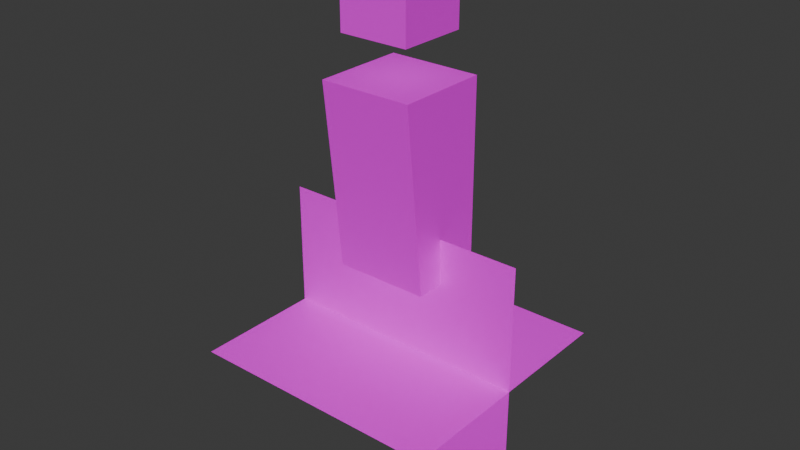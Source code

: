 # Source: human-0.blend  (saved by Blender 4.2.66; exported with 4.5.12 LTS)
import bpy
from mathutils import Matrix  # noqa: F401  (used for matrix-valued properties, if any)

bpy.ops.wm.read_factory_settings(use_empty=True)
scene = bpy.context.scene
scene.name = 'Scene'

# ---- collections
col_human_0 = bpy.data.collections.new('human-0'); scene.collection.children.link(col_human_0)

# ---- images (referenced by path relative to the original .blend; pixels are not part of the script)
import os
ASSET_DIR = os.environ.get("B2B_ASSET_DIR", "")  # directory of the original .blend (textures are referenced by path, not embedded)
HERE = os.path.dirname(os.path.abspath(__file__))  # packed textures are extracted next to this script under _unpacked/

def load_image(name, relpath, width, height, colorspace="sRGB"):
    """Load a texture the original file referenced (path relative to the .blend, or extracted next to this script)."""
    p = next((c for c in (os.path.join(HERE, relpath), os.path.join(ASSET_DIR, relpath)) if relpath and os.path.exists(c)), "")
    if p:
        img = bpy.data.images.load(p, check_existing=True)
        img.name = name
    else:  # same state as the original file: an image datablock whose file is absent (Cycles renders it pink)
        img = bpy.data.images.new(name, width, height)
        img.source = "FILE"
        img.filepath = "//" + (relpath or name)
    img.colorspace_settings.name = colorspace
    return img
img_human_0_tex_png = load_image('human-0.tex.png', 'human-0.tex.png', 1024, 1024, 'sRGB')

# ---- materials (node trees are filled in below, after node groups)
mat_human_0_material = bpy.data.materials.new('human-0-material')

# ---- material node trees
mat_human_0_material.use_nodes = True; mat_human_0_material.node_tree.nodes.clear()
_N = mat_human_0_material.node_tree.nodes; _L = mat_human_0_material.node_tree.links
n0 = _N.new('ShaderNodeBsdfPrincipled'); n0.name = 'Principled BSDF'; n0.location = (10, 300)
n1 = _N.new('ShaderNodeOutputMaterial'); n1.name = 'Material Output'; n1.location = (300, 300)
n1.target = 'CYCLES'
n2 = _N.new('ShaderNodeTexImage'); n2.name = 'Image Texture'; n2.location = (-361, 363)
n2.width = 326
n2.image = img_human_0_tex_png
n3 = _N.new('ShaderNodeOutputMaterial'); n3.name = 'Material Output.001'; n3.location = (300, 80)
n3.target = 'EEVEE'
n4 = _N.new('ShaderNodeMixShader'); n4.name = 'Mix Shader'; n4.location = (300, -140)
n4.label = 'Disable Shadow'
n4.hide = True
n5 = _N.new('ShaderNodeLightPath'); n5.name = 'Light Path'; n5.location = (300, -105)
n5.hide = True
n6 = _N.new('ShaderNodeBsdfTransparent'); n6.name = 'Transparent BSDF'; n6.location = (300, -175)
n6.hide = True
_L.new(n0.outputs[0], n1.inputs[0])
_L.new(n2.outputs[0], n0.inputs[0])
_L.new(n2.outputs[1], n0.inputs[4])
_L.new(n0.outputs[0], n4.inputs[1])
_L.new(n4.outputs[0], n3.inputs[0])
_L.new(n5.outputs[1], n4.inputs[0])
_L.new(n6.outputs[0], n4.inputs[2])
n1.is_active_output = True

# ---- world
world_world = bpy.data.worlds.new('World'); scene.world = world_world
world_world.use_nodes = True; world_world.node_tree.nodes.clear()
_N = world_world.node_tree.nodes; _L = world_world.node_tree.links
n0 = _N.new('ShaderNodeOutputWorld'); n0.name = 'World Output'; n0.location = (300, 300)
n1 = _N.new('ShaderNodeBackground'); n1.name = 'Background'; n1.location = (10, 300)
n1.inputs[0].default_value = (0.05088, 0.05088, 0.05088, 1.0)
_L.new(n1.outputs[0], n0.inputs[0])
n0.is_active_output = True
world_world.color = (0.05088, 0.05088, 0.05088)
world_world.use_sun_shadow = False
world_world.sun_shadow_jitter_overblur = 0.0

# ---- meshes
me_cube_003 = bpy.data.meshes.new('Cube.003')
me_cube_003.from_pydata([(0.1875, -0.1875, 2.117), (-0.1875, -0.1875, 2.117), (0.1875, 0.1875, 2.117), (-0.1875, 0.1875, 2.117), (0.1875, -0.1875, 1.743), (-0.1875, -0.1875, 1.743), (0.1875, 0.1875, 1.743), (-0.1875, 0.1875, 1.743), (0.25, -0.25, 1.48), (-0.25, -0.25, 1.48), (0.25, 0.25, 1.48), (-0.25, 0.25, 1.48), (0.25, -0.1458, 0.48), (-0.25, -0.1458, 0.48), (0.25, 0.25, 0.48), (-0.25, 0.25, 0.48), (0.1969, -0.1969, 2.127), (-0.1969, -0.1969, 2.127), (0.1969, 0.1969, 2.127), (-0.1969, 0.1969, 2.127), (0.1969, -0.1969, 1.733), (-0.1969, -0.1969, 1.733), (0.1969, 0.1969, 1.733), (-0.1969, 0.1969, 1.733), (0.2625, -0.2625, 1.505), (-0.2625, -0.2625, 1.505), (0.2625, 0.2625, 1.505), (-0.2625, 0.2625, 1.505), (0.2625, -0.1531, 0.455), (-0.2625, -0.1531, 0.455), (0.2625, 0.2625, 0.455), (-0.2625, 0.2625, 0.455), (-0.3, -0.3, -0.019), (0.3, -0.3, -0.019), (-0.3, 0.3, -0.019), (0.3, 0.3, -0.019), (-0.7143, -0.7143, 0.0), (0.7143, -0.7143, 0.0), (-0.7143, 0.7143, 0.0), (0.7143, 0.7143, 0.0), (-0.7143, 0.0, -0.7143), (0.7143, 0.0, -0.7143), (-0.7143, 0.0, 0.7143), (0.7143, 0.0, 0.7143)], [], [(0, 2, 3, 1), (2, 6, 7, 3), (6, 4, 5, 7), (4, 0, 1, 5), (2, 0, 4, 6), (7, 5, 1, 3), (8, 10, 11, 9), (10, 14, 15, 11), (14, 12, 13, 15), (12, 8, 9, 13), (10, 8, 12, 14), (15, 13, 9, 11), (16, 18, 19, 17), (18, 22, 23, 19), (22, 20, 21, 23), (20, 16, 17, 21), (18, 16, 20, 22), (23, 21, 17, 19), (24, 26, 27, 25), (30, 28, 29, 31), (28, 24, 25, 29), (26, 24, 28, 30), (31, 29, 25, 27), (32, 33, 35, 34), (36, 37, 39, 38), (40, 41, 43, 42)])
_uv = me_cube_003.uv_layers.new(name='UVMap')
_uv.uv.foreach_set('vector', [0.1562, 0.6875, 0.1562, 0.8438, 2.533e-07, 0.8438, 1.49e-08, 0.6875, 0.3125, 0.375, 0.3125, 0.5312, 0.1563, 0.5312, 0.1563, 0.375, 0.3125, 0.6875, 0.3125, 0.8438, 0.1563, 0.8438, 0.1563, 0.6875, 0.1562, 0.375, 0.1562, 0.5312, 2.16e-08, 0.5312, 3.65e-08, 0.375, 0.3125, 0.6875, 0.1562, 0.6875, 0.1562, 0.5312, 0.3125, 0.5312, 3.883e-08, 0.5312, 0.1562, 0.5312, 0.1562, 0.6875, 2.179e-07, 0.6875, 0.5312, 0.2969, 0.5312, 0.4531, 0.375, 0.4531, 0.375, 0.2969, 1.0, 0.4531, 1.0, 0.8438, 0.8438, 0.8438, 0.8438, 0.4531, 0.6875, 0.2969, 0.6875, 0.4531, 0.5312, 0.4531, 0.5312, 0.2969, 0.6875, 0.4531, 0.6875, 0.8438, 0.5312, 0.8438, 0.5312, 0.4531, 0.8438, 0.8438, 0.6875, 0.8438, 0.6875, 0.4531, 0.8437, 0.4531, 0.375, 0.4531, 0.5312, 0.4531, 0.5312, 0.8438, 0.375, 0.8438, 0.1562, 0.6875, 0.1562, 0.8438, 2.533e-07, 0.8438, 1.49e-08, 0.6875, 0.3125, 0.375, 0.3125, 0.5312, 0.1563, 0.5312, 0.1563, 0.375, 0.3125, 0.6875, 0.3125, 0.8438, 0.1563, 0.8438, 0.1563, 0.6875, 0.1562, 0.375, 0.1562, 0.5312, 2.16e-08, 0.5312, 3.65e-08, 0.375, 0.3125, 0.6875, 0.1562, 0.6875, 0.1562, 0.5312, 0.3125, 0.5312, 3.883e-08, 0.5312, 0.1562, 0.5312, 0.1562, 0.6875, 2.179e-07, 0.6875, 0.5312, 0.2969, 0.5312, 0.4531, 0.375, 0.4531, 0.375, 0.2969, 0.6875, 0.2969, 0.6875, 0.4531, 0.5312, 0.4531, 0.5312, 0.2969, 0.6875, 0.4531, 0.6875, 0.8438, 0.5312, 0.8438, 0.5312, 0.4531, 0.8438, 0.8438, 0.6875, 0.8438, 0.6875, 0.4531, 0.8437, 0.4531, 0.375, 0.4531, 0.5312, 0.4531, 0.5312, 0.8438, 0.375, 0.8438, 0.8, 1.0, 0.7, 1.0, 0.7, 0.9, 0.8, 0.9, 0.0, 0.0, 0.1562, 0.0, 0.1562, 0.1406, 0.0, 0.1406, 0.0, 0.0, 0.1562, 0.0, 0.1562, 0.1406, 0.0, 0.1406])
me_cube_003.materials.append(mat_human_0_material)
me_cube_003.update()
arm_armature_001 = bpy.data.armatures.new('Armature.001')  # bones are not reproduced

# ---- objects
ob_human_0_mesh = bpy.data.objects.new('human-0-mesh', me_cube_003)
ob_human_0_armature = bpy.data.objects.new('human-0-armature', arm_armature_001)

# ---- transforms, parenting, visibility, modifiers, constraints
ob_human_0_mesh.parent = ob_human_0_armature
ob_human_0_mesh.location = (0.0, 0.0, 0.0)
ob_human_0_mesh.visible_shadow = False
_vg = ob_human_0_mesh.vertex_groups.new(name='hips_bone')
_vg.add([8, 9, 10, 11, 12, 13, 14, 15, 24, 25, 26, 27, 28, 29, 30, 31], 1.0, 'REPLACE')
_vg = ob_human_0_mesh.vertex_groups.new(name='head_bone')
_vg.add([0, 1, 2, 3, 4, 5, 6, 7, 16, 17, 18, 19, 20, 21, 22, 23], 1.0, 'REPLACE')
_vg = ob_human_0_mesh.vertex_groups.new(name='shadow_bone')
_vg.add([32, 33, 34, 35], 1.0, 'REPLACE')
_m = ob_human_0_mesh.modifiers.new('Armature', 'ARMATURE')
_m.object = ob_human_0_armature
ob_human_0_armature.location = (0.0, 0.0, 0.0)

# ---- collection membership
col_human_0.objects.link(ob_human_0_mesh)
col_human_0.objects.link(ob_human_0_armature)

# ---- scene / render settings (as saved in the file)
scene.frame_start = 0; scene.frame_end = 22; scene.frame_set(20)
scene.render.engine = 'BLENDER_EEVEE_NEXT'
scene.cycles.sampling_pattern = 'TABULATED_SOBOL'
scene.eevee.ray_tracing_options.trace_max_roughness = 0.0
bpy.context.view_layer.update()

# ---- added for rendering (the .blend has no active camera and no usable light): camera, sun
cam_auto = bpy.data.cameras.new('AutoCamera')
cam_auto.lens = 50.0
cam_auto.sensor_width = 36.0
cam_auto.clip_end = 1000.0
ob_auto_camera = bpy.data.objects.new('AutoCamera', cam_auto)
scene.collection.objects.link(ob_auto_camera)
ob_auto_camera.location = (3.23302, -3.87963, 3.29766)
ob_auto_camera.rotation_euler = (1.09748, -7.21219e-08, 0.694738)
scene.camera = ob_auto_camera
light_auto_sun = bpy.data.lights.new('AutoSun', 'SUN')
light_auto_sun.energy = 3.0
light_auto_sun.angle = 0.0523599
ob_auto_sun = bpy.data.objects.new('AutoSun', light_auto_sun)
scene.collection.objects.link(ob_auto_sun)
ob_auto_sun.rotation_euler = (0.872665, 0.174533, 0.523599)
bpy.context.view_layer.update()
